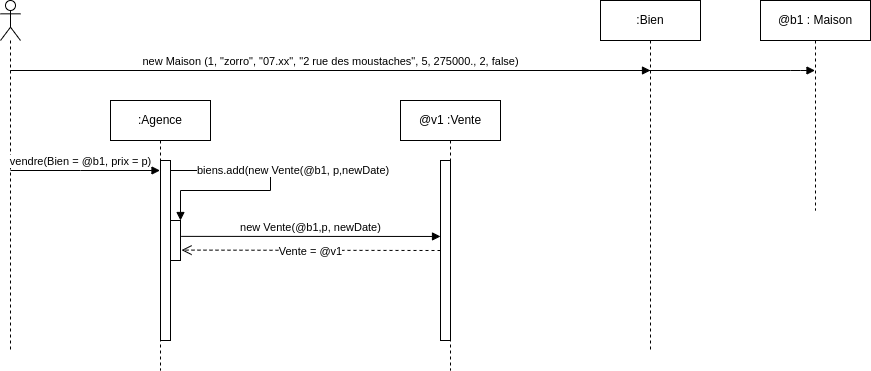

The diagram above was exported from draw.io. Its source (the exported page's mxGraphModel, read from the mxfile embedded in the PNG):
<mxGraphModel dx="2072" dy="525" grid="1" gridSize="10" guides="1" tooltips="1" connect="1" arrows="1" fold="1" page="1" pageScale="1" pageWidth="1169" pageHeight="827" math="0" shadow="0">
  <root>
    <mxCell id="Ra_CGkEi997NQ7eG888L-0" />
    <mxCell id="Ra_CGkEi997NQ7eG888L-1" parent="Ra_CGkEi997NQ7eG888L-0" />
    <mxCell id="Ra_CGkEi997NQ7eG888L-2" value=":Bien" style="shape=umlLifeline;perimeter=lifelinePerimeter;whiteSpace=wrap;html=1;container=1;collapsible=0;recursiveResize=0;outlineConnect=0;" vertex="1" parent="Ra_CGkEi997NQ7eG888L-1">
      <mxGeometry x="-510" y="10" width="100" height="350" as="geometry" />
    </mxCell>
    <mxCell id="Ra_CGkEi997NQ7eG888L-3" value="@b1 : Maison" style="shape=umlLifeline;perimeter=lifelinePerimeter;whiteSpace=wrap;html=1;container=1;collapsible=0;recursiveResize=0;outlineConnect=0;" vertex="1" parent="Ra_CGkEi997NQ7eG888L-1">
      <mxGeometry x="-350" y="10" width="110" height="210" as="geometry" />
    </mxCell>
    <mxCell id="Ra_CGkEi997NQ7eG888L-4" value="new Maison (1, &quot;zorro&quot;, &quot;07.xx&quot;, &quot;2 rue des moustaches&quot;, 5, 275000., 2, false)" style="html=1;verticalAlign=bottom;endArrow=block;rounded=0;" edge="1" parent="Ra_CGkEi997NQ7eG888L-1" source="Ra_CGkEi997NQ7eG888L-9" target="Ra_CGkEi997NQ7eG888L-3">
      <mxGeometry x="-0.204" relative="1" as="geometry">
        <mxPoint x="-1080" y="70" as="sourcePoint" />
        <mxPoint x="140" y="180" as="targetPoint" />
        <mxPoint as="offset" />
        <Array as="points">
          <mxPoint x="-320" y="80" />
          <mxPoint x="-310" y="80" />
        </Array>
      </mxGeometry>
    </mxCell>
    <mxCell id="Ra_CGkEi997NQ7eG888L-5" value=":Agence" style="shape=umlLifeline;perimeter=lifelinePerimeter;whiteSpace=wrap;html=1;container=1;collapsible=0;recursiveResize=0;outlineConnect=0;" vertex="1" parent="Ra_CGkEi997NQ7eG888L-1">
      <mxGeometry x="-1000" y="110" width="100" height="270" as="geometry" />
    </mxCell>
    <mxCell id="Ra_CGkEi997NQ7eG888L-6" value="" style="html=1;points=[];perimeter=orthogonalPerimeter;" vertex="1" parent="Ra_CGkEi997NQ7eG888L-5">
      <mxGeometry x="50" y="60" width="10" height="180" as="geometry" />
    </mxCell>
    <mxCell id="Ra_CGkEi997NQ7eG888L-7" value="" style="html=1;points=[];perimeter=orthogonalPerimeter;" vertex="1" parent="Ra_CGkEi997NQ7eG888L-5">
      <mxGeometry x="60" y="120" width="10" height="40" as="geometry" />
    </mxCell>
    <mxCell id="Ra_CGkEi997NQ7eG888L-8" value="biens.add(new Vente(@b1, p,newDate)" style="edgeStyle=orthogonalEdgeStyle;html=1;align=left;spacingLeft=2;endArrow=block;rounded=0;entryX=1;entryY=0;" edge="1" parent="Ra_CGkEi997NQ7eG888L-5" source="Ra_CGkEi997NQ7eG888L-6" target="Ra_CGkEi997NQ7eG888L-7">
      <mxGeometry x="-0.8095" relative="1" as="geometry">
        <mxPoint x="615" y="70" as="sourcePoint" />
        <Array as="points">
          <mxPoint x="160" y="70" />
          <mxPoint x="160" y="90" />
          <mxPoint x="70" y="90" />
        </Array>
        <mxPoint as="offset" />
      </mxGeometry>
    </mxCell>
    <mxCell id="Ra_CGkEi997NQ7eG888L-9" value="" style="shape=umlLifeline;participant=umlActor;perimeter=lifelinePerimeter;whiteSpace=wrap;html=1;container=1;collapsible=0;recursiveResize=0;verticalAlign=top;spacingTop=36;outlineConnect=0;" vertex="1" parent="Ra_CGkEi997NQ7eG888L-1">
      <mxGeometry x="-1110" y="10" width="20" height="350" as="geometry" />
    </mxCell>
    <mxCell id="Ra_CGkEi997NQ7eG888L-10" value="vendre(Bien = @b1, prix = p)" style="html=1;verticalAlign=bottom;endArrow=block;rounded=0;" edge="1" parent="Ra_CGkEi997NQ7eG888L-1" target="Ra_CGkEi997NQ7eG888L-5">
      <mxGeometry x="-0.0651" width="80" relative="1" as="geometry">
        <mxPoint x="-1100" y="180" as="sourcePoint" />
        <mxPoint x="-1020" y="160" as="targetPoint" />
        <mxPoint as="offset" />
        <Array as="points">
          <mxPoint x="-1030" y="180" />
        </Array>
      </mxGeometry>
    </mxCell>
    <mxCell id="Ra_CGkEi997NQ7eG888L-12" value="" style="html=1;verticalAlign=bottom;endArrow=block;rounded=0;" edge="1" parent="Ra_CGkEi997NQ7eG888L-1">
      <mxGeometry x="-0.2361" y="-50" relative="1" as="geometry">
        <mxPoint x="-1050" y="80" as="sourcePoint" />
        <mxPoint x="-460" y="80" as="targetPoint" />
        <mxPoint as="offset" />
        <Array as="points">
          <mxPoint x="-779.6666666666665" y="80" />
        </Array>
      </mxGeometry>
    </mxCell>
    <mxCell id="p1kr_roLeUhHih1g4xVb-0" value="@v1 :Vente" style="shape=umlLifeline;perimeter=lifelinePerimeter;whiteSpace=wrap;html=1;container=1;collapsible=0;recursiveResize=0;outlineConnect=0;" vertex="1" parent="Ra_CGkEi997NQ7eG888L-1">
      <mxGeometry x="-710" y="110" width="100" height="270" as="geometry" />
    </mxCell>
    <mxCell id="p1kr_roLeUhHih1g4xVb-1" value="" style="html=1;points=[];perimeter=orthogonalPerimeter;" vertex="1" parent="p1kr_roLeUhHih1g4xVb-0">
      <mxGeometry x="40" y="60" width="10" height="180" as="geometry" />
    </mxCell>
    <mxCell id="p1kr_roLeUhHih1g4xVb-4" value="new Vente(@b1,p, newDate)" style="html=1;verticalAlign=bottom;endArrow=block;rounded=0;entryX=0.002;entryY=0.422;entryDx=0;entryDy=0;entryPerimeter=0;exitX=1.067;exitY=0.397;exitDx=0;exitDy=0;exitPerimeter=0;" edge="1" parent="Ra_CGkEi997NQ7eG888L-1" source="Ra_CGkEi997NQ7eG888L-7" target="p1kr_roLeUhHih1g4xVb-1">
      <mxGeometry x="-0.0027" width="80" relative="1" as="geometry">
        <mxPoint x="-890" y="246" as="sourcePoint" />
        <mxPoint x="-730.4999999999999" y="244.76" as="targetPoint" />
        <mxPoint as="offset" />
        <Array as="points" />
      </mxGeometry>
    </mxCell>
    <mxCell id="No8joWzRdsY1qlZwJ8sP-0" value="Vente = @v1" style="html=1;verticalAlign=bottom;endArrow=open;dashed=1;endSize=8;rounded=0;entryX=1.105;entryY=0.74;entryDx=0;entryDy=0;entryPerimeter=0;" edge="1" parent="Ra_CGkEi997NQ7eG888L-1" target="Ra_CGkEi997NQ7eG888L-7">
      <mxGeometry x="0.0039" y="10" relative="1" as="geometry">
        <mxPoint x="-920" y="260" as="targetPoint" />
        <mxPoint x="-670" y="260" as="sourcePoint" />
        <mxPoint as="offset" />
      </mxGeometry>
    </mxCell>
  </root>
</mxGraphModel>